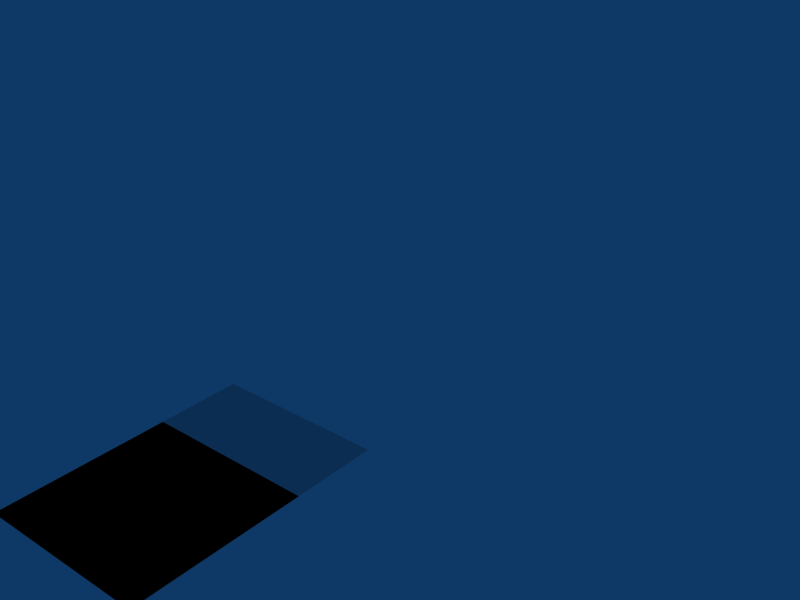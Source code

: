 # Source: animskip.blend  (saved by Blender 2.45.0; exported with 4.5.12 LTS)
import bpy
from mathutils import Matrix  # noqa: F401  (used for matrix-valued properties, if any)

bpy.ops.wm.read_factory_settings(use_empty=True)
scene = bpy.context.scene
scene.name = 'Scene'

# ---- collections
col_collection_1 = bpy.data.collections.new('Collection 1'); scene.collection.children.link(col_collection_1)

# ---- world
world_world = bpy.data.worlds.new('World'); scene.world = world_world
world_world.color = (0.05656, 0.2208, 0.4)
world_world.use_sun_shadow = False
world_world.sun_shadow_jitter_overblur = 0.0
world_world.cycles.sampling_method = 'MANUAL'
world_world.cycles.sample_map_resolution = 256

# ---- meshes
me_plane = bpy.data.meshes.new('Plane')
me_plane.from_pydata([(1.0, 5.0, 0.0), (1.0, 3.0, 0.0), (-1.0, 3.0, 0.0), (-1.0, 5.0, 0.0)], [], [(0, 3, 2, 1)])
_uv = me_plane.uv_layers.new(name='UVTex')
_uv.uv.foreach_set('vector', [0.0, 1.0, 0.0, 0.0, 1.0, 0.0, 1.0, 1.0])
_ca = me_plane.color_attributes.new('Col', 'BYTE_COLOR', 'CORNER')
_ca.data.foreach_set('color', [1.0, 1.0, 1.0, 1.0, 1.0, 1.0, 1.0, 1.0, 1.0, 1.0, 1.0, 1.0, 1.0, 1.0, 1.0, 1.0])
me_plane.use_remesh_preserve_volume = False
me_plane.use_remesh_preserve_attributes = False
me_plane.use_mirror_vertex_groups = False
me_plane.update()
me_plane_008 = bpy.data.meshes.new('Plane.008')
me_plane_008.from_pydata([(1.0, 5.0, 0.0), (1.0, 3.0, 0.0), (-1.0, 3.0, 0.0), (-1.0, 5.0, 0.0)], [], [(0, 3, 2, 1)])
_uv = me_plane_008.uv_layers.new(name='UVTex')
_uv.uv.foreach_set('vector', [0.0, 1.0, 0.0, 0.0, 1.0, 0.0, 1.0, 1.0])
_ca = me_plane_008.color_attributes.new('Col', 'BYTE_COLOR', 'CORNER')
_ca.data.foreach_set('color', [1.0, 1.0, 1.0, 1.0, 1.0, 1.0, 1.0, 1.0, 1.0, 1.0, 1.0, 1.0, 1.0, 1.0, 1.0, 1.0])
me_plane_008.use_remesh_preserve_volume = False
me_plane_008.use_remesh_preserve_attributes = False
me_plane_008.use_mirror_vertex_groups = False
me_plane_008.update()
me_plane_007 = bpy.data.meshes.new('Plane.007')
me_plane_007.from_pydata([(1.0, 3.0, 0.0), (1.0, 1.0, 0.0), (-1.0, 1.0, 0.0), (-1.0, 3.0, 0.0)], [], [(0, 3, 2, 1)])
_uv = me_plane_007.uv_layers.new(name='UVTex')
_uv.uv.foreach_set('vector', [0.0, 1.0, 0.0, 0.0, 1.0, 0.0, 1.0, 1.0])
_ca = me_plane_007.color_attributes.new('Col', 'BYTE_COLOR', 'CORNER')
_ca.data.foreach_set('color', [1.0, 1.0, 1.0, 1.0, 1.0, 1.0, 1.0, 1.0, 1.0, 1.0, 1.0, 1.0, 1.0, 1.0, 1.0, 1.0])
me_plane_007.use_remesh_preserve_volume = False
me_plane_007.use_remesh_preserve_attributes = False
me_plane_007.use_mirror_vertex_groups = False
me_plane_007.update()
me_plane_006 = bpy.data.meshes.new('Plane.006')
me_plane_006.from_pydata([(1.0, 1.0, 0.0), (1.0, -1.0, 0.0), (-1.0, -1.0, 0.0), (-1.0, 1.0, 0.0)], [], [(0, 3, 2, 1)])
_uv = me_plane_006.uv_layers.new(name='UVTex')
_uv.uv.foreach_set('vector', [0.0, 1.0, 0.0, 0.0, 1.0, 0.0, 1.0, 1.0])
_ca = me_plane_006.color_attributes.new('Col', 'BYTE_COLOR', 'CORNER')
_ca.data.foreach_set('color', [1.0, 1.0, 1.0, 1.0, 1.0, 1.0, 1.0, 1.0, 1.0, 1.0, 1.0, 1.0, 1.0, 1.0, 1.0, 1.0])
me_plane_006.use_remesh_preserve_volume = False
me_plane_006.use_remesh_preserve_attributes = False
me_plane_006.use_mirror_vertex_groups = False
me_plane_006.update()
arm_armature_001 = bpy.data.armatures.new('Armature.001')  # bones are not reproduced

# ---- objects
ob_armature = bpy.data.objects.new('Armature', arm_armature_001)
ob_plane_003 = bpy.data.objects.new('Plane.003', me_plane)
ob_plane_002 = bpy.data.objects.new('Plane.002', me_plane_008)
ob_plane_001 = bpy.data.objects.new('Plane.001', me_plane_007)
ob_plane = bpy.data.objects.new('Plane', me_plane_006)

# ---- transforms, parenting, visibility, modifiers, constraints
ob_armature.location = (0.0, 0.0, 0.0)
ob_armature.lock_rotations_4d = False
ob_armature.empty_display_type = 'ARROWS'
ob_armature.color = (0.0, 0.0, 0.0, 1.0)
ob_armature.lineart.crease_threshold = 0.0
ob_plane_003.parent = ob_armature
ob_plane_003.matrix_parent_inverse = Matrix(((1.0, 0.0, 0.0, -0.0), (0.0, 1.0, 0.0, -7.0), (0.0, 0.0, 1.0, -0.0), (0.0, 0.0, 0.0, 1.0)))
ob_plane_003.location = (0.0, 2.0, 0.0)
ob_plane_003.lock_rotations_4d = False
ob_plane_003.empty_display_type = 'ARROWS'
ob_plane_003.color = (0.0, 0.0, 0.0, 1.0)
ob_plane_003.lineart.crease_threshold = 0.0
ob_plane_002.parent = ob_armature
ob_plane_002.matrix_parent_inverse = Matrix(((1.0, 0.0, 0.0, -0.0), (0.0, 1.0, 0.0, -5.0), (0.0, 0.0, 1.0, -0.0), (0.0, 0.0, 0.0, 1.0)))
ob_plane_002.location = (0.0, 0.0, 0.0)
ob_plane_002.lock_rotations_4d = False
ob_plane_002.empty_display_type = 'ARROWS'
ob_plane_002.color = (0.0, 0.0, 0.0, 1.0)
ob_plane_002.lineart.crease_threshold = 0.0
ob_plane_001.parent = ob_armature
ob_plane_001.matrix_parent_inverse = Matrix(((1.0, 0.0, 0.0, -0.0), (0.0, 1.0, 0.0, -3.0), (0.0, 0.0, 1.0, -0.0), (0.0, 0.0, 0.0, 1.0)))
ob_plane_001.location = (0.0, 0.0, 0.0)
ob_plane_001.lock_rotations_4d = False
ob_plane_001.empty_display_type = 'ARROWS'
ob_plane_001.color = (0.0, 0.0, 0.0, 1.0)
ob_plane_001.lineart.crease_threshold = 0.0
ob_plane.location = (0.0, 0.0, 0.0)
ob_plane.lock_rotations_4d = False
ob_plane.empty_display_type = 'ARROWS'
ob_plane.color = (0.0, 0.0, 0.0, 1.0)
ob_plane.lineart.crease_threshold = 0.0

# ---- collection membership
col_collection_1.objects.link(ob_armature)
col_collection_1.objects.link(ob_plane_003)
col_collection_1.objects.link(ob_plane_002)
col_collection_1.objects.link(ob_plane_001)
col_collection_1.objects.link(ob_plane)

# ---- scene / render settings (as saved in the file)
scene.frame_start = 1; scene.frame_end = 250; scene.frame_set(1)
scene.render.engine = 'BLENDER_EEVEE_NEXT'
scene.render.image_settings.file_format = 'JPEG'
scene.render.image_settings.color_mode = 'RGB'
scene.render.image_settings.compression = 90
scene.render.resolution_x = 800
scene.render.resolution_y = 600
scene.render.pixel_aspect_x = 100.0
scene.render.pixel_aspect_y = 100.0
scene.render.fps = 25
scene.render.dither_intensity = 0.0
scene.render.use_compositing = False
scene.render.use_sequencer = False
scene.render.bake_margin = 2
scene.render.bake_bias = 0.0
scene.render.use_stamp_time = False
scene.render.use_stamp_date = False
scene.render.use_stamp_frame = False
scene.render.use_stamp_camera = False
scene.render.use_stamp_scene = False
scene.render.use_stamp_filename = False
scene.render.use_stamp_render_time = False
scene.render.stamp_font_size = 0
scene.cycles.use_denoising = False
scene.cycles.samples = 10
scene.cycles.sampling_pattern = 'TABULATED_SOBOL'
scene.cycles.light_sampling_threshold = 0.0
scene.cycles.use_adaptive_sampling = False
scene.cycles.use_light_tree = False
scene.cycles.blur_glossy = 0.0
scene.cycles.volume_bounces = 1
scene.cycles.pixel_filter_type = 'GAUSSIAN'
scene.cycles.sample_clamp_indirect = 0.0
scene.view_settings.view_transform = 'Raw'
bpy.context.view_layer.update()

# ---- added for rendering (the .blend has no active camera): camera
cam_auto = bpy.data.cameras.new('AutoCamera')
cam_auto.lens = 50.0
cam_auto.sensor_width = 36.0
cam_auto.clip_end = 1000.0
ob_auto_camera = bpy.data.objects.new('AutoCamera', cam_auto)
scene.collection.objects.link(ob_auto_camera)
ob_auto_camera.location = (7.22449, -5.96228, 6.4867)
ob_auto_camera.rotation_euler = (1.09748, -7.21219e-08, 0.694738)
scene.camera = ob_auto_camera
bpy.context.view_layer.update()
